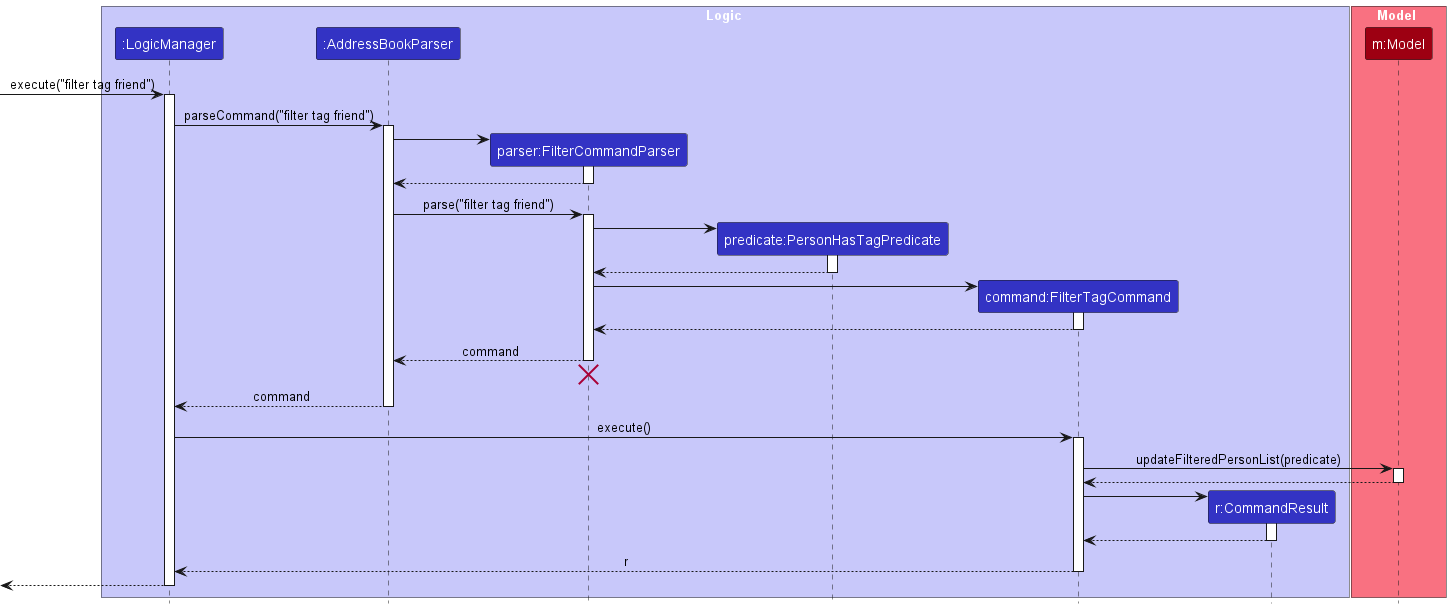

The diagram above was rendered by PlantUML. Its source (embedded in the PNG):
@startuml
!include style.puml
skinparam ArrowFontStyle plain

box Logic LOGIC_COLOR_T1
participant ":LogicManager" as LogicManager LOGIC_COLOR
participant ":AddressBookParser" as AddressBookParser LOGIC_COLOR
participant "parser:FilterCommandParser" as FilterCommandParser LOGIC_COLOR
participant "predicate:PersonHasTagPredicate" as PersonHasTagPredicate LOGIC_COLOR
participant "command:FilterTagCommand" as FilterTagCommand LOGIC_COLOR
participant "r:CommandResult" as CommandResult LOGIC_COLOR
end box

box Model MODEL_COLOR_T1
participant "m:Model" as Model MODEL_COLOR
end box

[-> LogicManager : execute("filter tag friend")
activate LogicManager

LogicManager -> AddressBookParser : parseCommand("filter tag friend")
activate AddressBookParser

create FilterCommandParser
AddressBookParser -> FilterCommandParser
activate FilterCommandParser

FilterCommandParser --> AddressBookParser
deactivate FilterCommandParser

AddressBookParser -> FilterCommandParser : parse("filter tag friend")
activate FilterCommandParser

create PersonHasTagPredicate
FilterCommandParser -> PersonHasTagPredicate
activate PersonHasTagPredicate

PersonHasTagPredicate --> FilterCommandParser
deactivate PersonHasTagPredicate

create FilterTagCommand
FilterCommandParser -> FilterTagCommand
activate FilterTagCommand

FilterTagCommand --> FilterCommandParser
deactivate FilterTagCommand

FilterCommandParser --> AddressBookParser : command
deactivate FilterCommandParser
'Hidden arrow to position the destroy marker below the end of the activation bar.
FilterCommandParser -[hidden]-> AddressBookParser
destroy FilterCommandParser

AddressBookParser --> LogicManager : command
deactivate AddressBookParser

LogicManager -> FilterTagCommand : execute()
activate FilterTagCommand

FilterTagCommand -> Model : updateFilteredPersonList(predicate)
activate Model

Model --> FilterTagCommand
deactivate Model

create CommandResult
FilterTagCommand -> CommandResult
activate CommandResult

CommandResult --> FilterTagCommand
deactivate CommandResult

FilterTagCommand --> LogicManager : r
deactivate FilterTagCommand

[<--LogicManager
deactivate LogicManager
@enduml